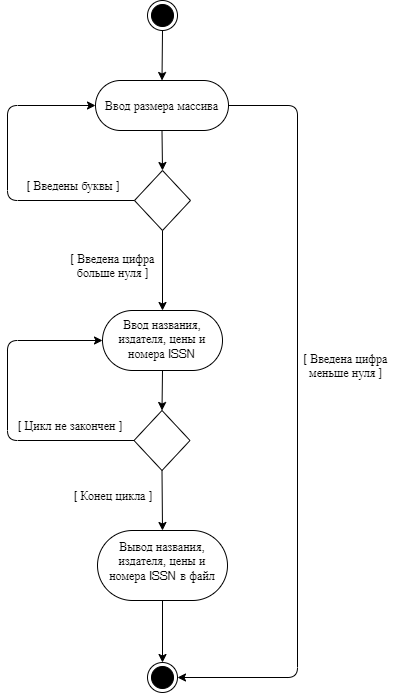

The diagram above was exported from draw.io. Its source (the exported page's mxGraphModel, read from the mxfile embedded in the PNG):
<mxGraphModel dx="1368" dy="603" grid="1" gridSize="10" guides="1" tooltips="1" connect="1" arrows="1" fold="1" page="1" pageScale="1" pageWidth="827" pageHeight="1169" math="0" shadow="0">
  <root>
    <mxCell id="0" />
    <mxCell id="1" parent="0" />
    <mxCell id="7AI9hR0yx4Riik2E-bgV-1" value="" style="ellipse;html=1;shape=endState;fillColor=#000000;strokeColor=#000000;" vertex="1" parent="1">
      <mxGeometry x="410" y="70" width="30" height="30" as="geometry" />
    </mxCell>
    <mxCell id="7AI9hR0yx4Riik2E-bgV-2" value="Ввод размера массива&lt;br&gt;" style="rounded=1;whiteSpace=wrap;html=1;strokeColor=#000000;arcSize=50;" vertex="1" parent="1">
      <mxGeometry x="358" y="150" width="133" height="50" as="geometry" />
    </mxCell>
    <mxCell id="7AI9hR0yx4Riik2E-bgV-3" value="" style="endArrow=classic;html=1;exitX=0.5;exitY=1;exitDx=0;exitDy=0;entryX=0.5;entryY=0;entryDx=0;entryDy=0;" edge="1" parent="1" source="7AI9hR0yx4Riik2E-bgV-1" target="7AI9hR0yx4Riik2E-bgV-2">
      <mxGeometry width="50" height="50" relative="1" as="geometry">
        <mxPoint x="420" y="120" as="sourcePoint" />
        <mxPoint x="330" y="140" as="targetPoint" />
      </mxGeometry>
    </mxCell>
    <mxCell id="7AI9hR0yx4Riik2E-bgV-4" value="" style="rhombus;whiteSpace=wrap;html=1;strokeColor=#000000;" vertex="1" parent="1">
      <mxGeometry x="397" y="240" width="56" height="60" as="geometry" />
    </mxCell>
    <mxCell id="7AI9hR0yx4Riik2E-bgV-5" value="" style="endArrow=classic;html=1;exitX=0;exitY=0.5;exitDx=0;exitDy=0;entryX=0;entryY=0.5;entryDx=0;entryDy=0;" edge="1" parent="1" source="7AI9hR0yx4Riik2E-bgV-4" target="7AI9hR0yx4Riik2E-bgV-2">
      <mxGeometry width="50" height="50" relative="1" as="geometry">
        <mxPoint x="290" y="310" as="sourcePoint" />
        <mxPoint x="340" y="260" as="targetPoint" />
        <Array as="points">
          <mxPoint x="270" y="270" />
          <mxPoint x="270" y="175" />
        </Array>
      </mxGeometry>
    </mxCell>
    <mxCell id="7AI9hR0yx4Riik2E-bgV-6" value="" style="endArrow=classic;html=1;exitX=0.5;exitY=1;exitDx=0;exitDy=0;entryX=0.5;entryY=0;entryDx=0;entryDy=0;" edge="1" parent="1" source="7AI9hR0yx4Riik2E-bgV-2" target="7AI9hR0yx4Riik2E-bgV-4">
      <mxGeometry width="50" height="50" relative="1" as="geometry">
        <mxPoint x="530" y="260" as="sourcePoint" />
        <mxPoint x="580" y="210" as="targetPoint" />
      </mxGeometry>
    </mxCell>
    <mxCell id="7AI9hR0yx4Riik2E-bgV-10" value="[ Введены буквы ]" style="text;html=1;strokeColor=none;fillColor=none;align=center;verticalAlign=middle;whiteSpace=wrap;rounded=0;" vertex="1" parent="1">
      <mxGeometry x="270" y="240" width="130" height="30" as="geometry" />
    </mxCell>
    <mxCell id="7AI9hR0yx4Riik2E-bgV-11" value="[ Введена цифра больше нуля ]" style="text;html=1;strokeColor=none;fillColor=none;align=center;verticalAlign=middle;whiteSpace=wrap;rounded=0;" vertex="1" parent="1">
      <mxGeometry x="316.5" y="320" width="117" height="30" as="geometry" />
    </mxCell>
    <mxCell id="7AI9hR0yx4Riik2E-bgV-12" value="" style="endArrow=classic;html=1;exitX=0.5;exitY=1;exitDx=0;exitDy=0;entryX=0.5;entryY=0;entryDx=0;entryDy=0;" edge="1" parent="1" source="7AI9hR0yx4Riik2E-bgV-4" target="7AI9hR0yx4Riik2E-bgV-21">
      <mxGeometry width="50" height="50" relative="1" as="geometry">
        <mxPoint x="330" y="390" as="sourcePoint" />
        <mxPoint x="425" y="360" as="targetPoint" />
      </mxGeometry>
    </mxCell>
    <mxCell id="7AI9hR0yx4Riik2E-bgV-21" value="Ввод названия, издателя, цены и номера ISSN&lt;br&gt;&amp;nbsp;" style="rounded=1;whiteSpace=wrap;html=1;strokeColor=#000000;arcSize=50;align=center;verticalAlign=top;" vertex="1" parent="1">
      <mxGeometry x="365" y="380" width="120" height="60" as="geometry" />
    </mxCell>
    <mxCell id="7AI9hR0yx4Riik2E-bgV-23" value="" style="rhombus;whiteSpace=wrap;html=1;strokeColor=#000000;" vertex="1" parent="1">
      <mxGeometry x="396.5" y="480" width="56" height="60" as="geometry" />
    </mxCell>
    <mxCell id="7AI9hR0yx4Riik2E-bgV-24" value="" style="endArrow=classic;html=1;exitX=0.5;exitY=1;exitDx=0;exitDy=0;entryX=0.5;entryY=0;entryDx=0;entryDy=0;" edge="1" parent="1" source="7AI9hR0yx4Riik2E-bgV-21" target="7AI9hR0yx4Riik2E-bgV-23">
      <mxGeometry width="50" height="50" relative="1" as="geometry">
        <mxPoint x="250" y="530" as="sourcePoint" />
        <mxPoint x="300" y="480" as="targetPoint" />
      </mxGeometry>
    </mxCell>
    <mxCell id="7AI9hR0yx4Riik2E-bgV-25" value="" style="endArrow=classic;html=1;exitX=0;exitY=0.5;exitDx=0;exitDy=0;entryX=0;entryY=0.5;entryDx=0;entryDy=0;" edge="1" parent="1" source="7AI9hR0yx4Riik2E-bgV-23" target="7AI9hR0yx4Riik2E-bgV-21">
      <mxGeometry width="50" height="50" relative="1" as="geometry">
        <mxPoint x="560" y="530" as="sourcePoint" />
        <mxPoint x="610" y="480" as="targetPoint" />
        <Array as="points">
          <mxPoint x="270" y="510" />
          <mxPoint x="270" y="410" />
        </Array>
      </mxGeometry>
    </mxCell>
    <mxCell id="7AI9hR0yx4Riik2E-bgV-26" value="[ Цикл не закончен ]" style="text;html=1;strokeColor=none;fillColor=none;align=center;verticalAlign=middle;whiteSpace=wrap;rounded=0;" vertex="1" parent="1">
      <mxGeometry x="266.5" y="480" width="130" height="30" as="geometry" />
    </mxCell>
    <mxCell id="7AI9hR0yx4Riik2E-bgV-27" value="&lt;span style=&quot;white-space: normal&quot;&gt;Вывод названия, издателя, цены и номера ISSN в файл&lt;/span&gt;&lt;br style=&quot;white-space: normal&quot;&gt;&lt;span style=&quot;white-space: normal&quot;&gt;&amp;nbsp;&lt;/span&gt;" style="rounded=1;whiteSpace=wrap;html=1;strokeColor=#000000;align=center;arcSize=50;verticalAlign=bottom;" vertex="1" parent="1">
      <mxGeometry x="360" y="600" width="130" height="70" as="geometry" />
    </mxCell>
    <mxCell id="7AI9hR0yx4Riik2E-bgV-29" value="" style="endArrow=classic;html=1;exitX=0.5;exitY=1;exitDx=0;exitDy=0;entryX=0.5;entryY=0;entryDx=0;entryDy=0;" edge="1" parent="1" source="7AI9hR0yx4Riik2E-bgV-23" target="7AI9hR0yx4Riik2E-bgV-27">
      <mxGeometry width="50" height="50" relative="1" as="geometry">
        <mxPoint x="540" y="560" as="sourcePoint" />
        <mxPoint x="590" y="510" as="targetPoint" />
      </mxGeometry>
    </mxCell>
    <mxCell id="7AI9hR0yx4Riik2E-bgV-30" value="[ Конец цикла ]" style="text;html=1;strokeColor=none;fillColor=none;align=center;verticalAlign=middle;whiteSpace=wrap;rounded=0;" vertex="1" parent="1">
      <mxGeometry x="310" y="550" width="130" height="30" as="geometry" />
    </mxCell>
    <mxCell id="7AI9hR0yx4Riik2E-bgV-32" value="" style="endArrow=classic;html=1;exitX=1;exitY=0.5;exitDx=0;exitDy=0;entryX=1;entryY=0.5;entryDx=0;entryDy=0;" edge="1" parent="1" source="7AI9hR0yx4Riik2E-bgV-2" target="7AI9hR0yx4Riik2E-bgV-35">
      <mxGeometry width="50" height="50" relative="1" as="geometry">
        <mxPoint x="620" y="190" as="sourcePoint" />
        <mxPoint x="670" y="140" as="targetPoint" />
        <Array as="points">
          <mxPoint x="560" y="175" />
          <mxPoint x="560" y="747" />
        </Array>
      </mxGeometry>
    </mxCell>
    <mxCell id="7AI9hR0yx4Riik2E-bgV-34" value="[ Введена цифра меньше нуля ]" style="text;html=1;strokeColor=none;fillColor=none;align=center;verticalAlign=middle;whiteSpace=wrap;rounded=0;" vertex="1" parent="1">
      <mxGeometry x="550" y="420" width="117" height="30" as="geometry" />
    </mxCell>
    <mxCell id="7AI9hR0yx4Riik2E-bgV-35" value="" style="ellipse;html=1;shape=endState;fillColor=#000000;strokeColor=#000000;" vertex="1" parent="1">
      <mxGeometry x="410" y="732" width="30" height="30" as="geometry" />
    </mxCell>
    <mxCell id="7AI9hR0yx4Riik2E-bgV-36" value="" style="endArrow=classic;html=1;exitX=0.5;exitY=1;exitDx=0;exitDy=0;entryX=0.5;entryY=0;entryDx=0;entryDy=0;" edge="1" parent="1" source="7AI9hR0yx4Riik2E-bgV-27" target="7AI9hR0yx4Riik2E-bgV-35">
      <mxGeometry width="50" height="50" relative="1" as="geometry">
        <mxPoint x="180" y="670" as="sourcePoint" />
        <mxPoint x="230" y="620" as="targetPoint" />
      </mxGeometry>
    </mxCell>
  </root>
</mxGraphModel>